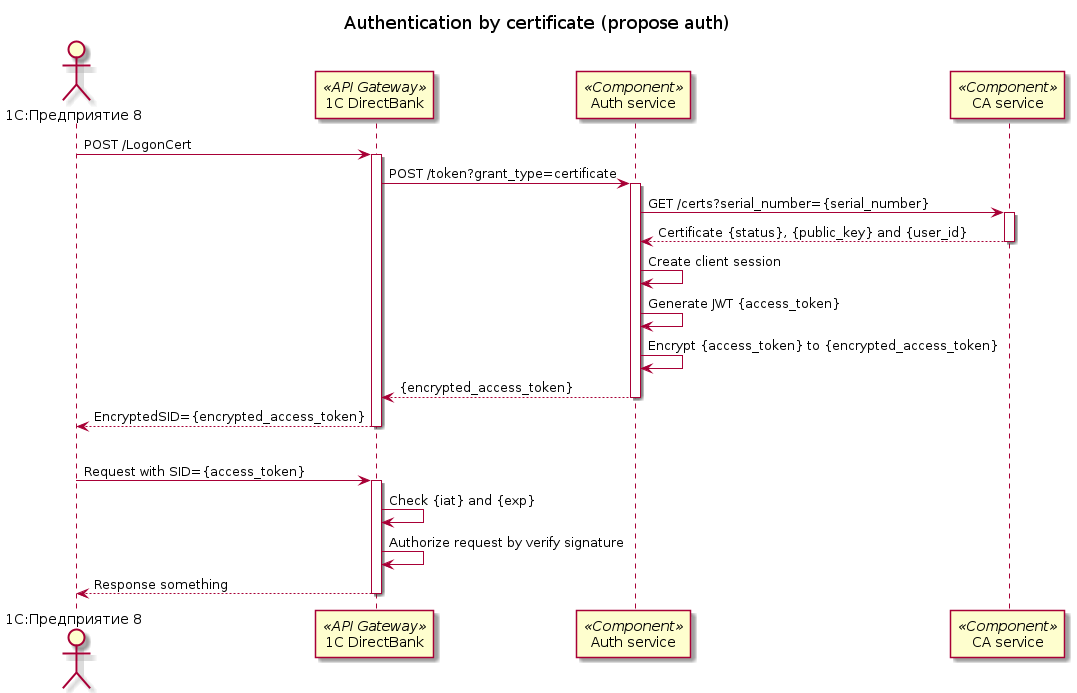

The diagram above was rendered by PlantUML. Its source (embedded in the PNG):
@startuml 1c-directbank-proposal-cryptopro-cert-auth-sequence

actor "1C:Предприятие 8" as 1CERP
participant "1C DirectBank" as 1CDirect <<API Gateway>>
participant "Auth service" as AutheService <<Component>>
participant "CA service" as CAService <<Component>>

title Authentication by certificate (propose auth)

1CERP -> 1CDirect: POST /LogonCert
activate 1CDirect

1CDirect -> AutheService: POST /token?grant_type=certificate
activate AutheService

AutheService -> CAService: GET /certs?serial_number={serial_number}
activate CAService

return Certificate {status}, {public_key} and {user_id}

AutheService -> AutheService: Create client session

AutheService -> AutheService: Generate JWT {access_token}

AutheService -> AutheService: Encrypt {access_token} to {encrypted_access_token}

return {encrypted_access_token}

return EncryptedSID={encrypted_access_token}

|||

1CERP -> 1CDirect: Request with SID={access_token}
activate 1CDirect

1CDirect -> 1CDirect: Check {iat} and {exp}
1CDirect -> 1CDirect: Authorize request by verify signature

return Response something

@enduml